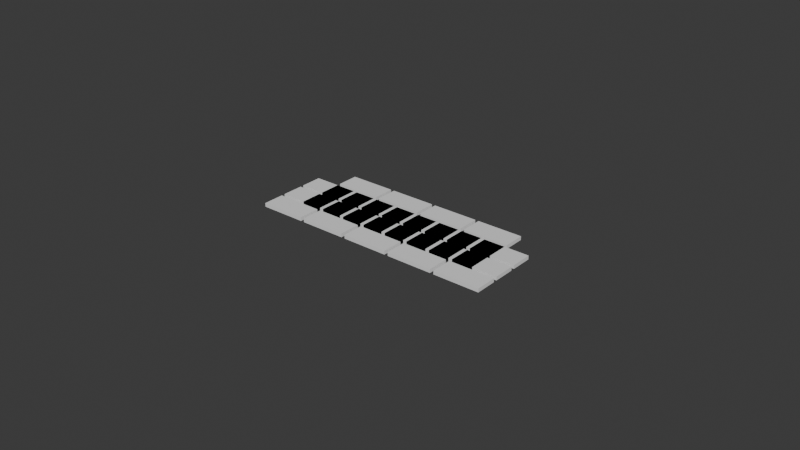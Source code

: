 # Source: EXP-BPY-006-20261102T175526Z_B_geometry_nodes.blend  (saved by Blender 5.4.4; exported with 4.5.12 LTS)
import bpy
from mathutils import Matrix  # noqa: F401  (used for matrix-valued properties, if any)

bpy.ops.wm.read_factory_settings(use_empty=True)
scene = bpy.context.scene
scene.name = 'Scene'

# ---- collections
col_collection = bpy.data.collections.new('Collection'); scene.collection.children.link(col_collection)

# ---- node groups
ng_exp_bpy_006_b_parametricrelief = bpy.data.node_groups.new('EXP-BPY-006_B_ParametricRelief', 'GeometryNodeTree')
_s = ng_exp_bpy_006_b_parametricrelief.interface.new_socket(name='Geometry', in_out='OUTPUT', socket_type='NodeSocketGeometry')
_s = ng_exp_bpy_006_b_parametricrelief.interface.new_socket(name='Geometry', in_out='INPUT', socket_type='NodeSocketGeometry')
_s = ng_exp_bpy_006_b_parametricrelief.interface.new_socket(name='Ancho placa (m)', in_out='INPUT', socket_type='NodeSocketFloat')
_s.default_value = 0.08
_s.min_value = 0.0001
_s.max_value = 1.0
_s = ng_exp_bpy_006_b_parametricrelief.interface.new_socket(name='Alto placa (m)', in_out='INPUT', socket_type='NodeSocketFloat')
_s.default_value = 0.06
_s.min_value = 0.0001
_s.max_value = 1.0
_s = ng_exp_bpy_006_b_parametricrelief.interface.new_socket(name='Base (m)', in_out='INPUT', socket_type='NodeSocketFloat')
_s.default_value = 0.004
_s.min_value = 0.0001
_s.max_value = 1.0
_s = ng_exp_bpy_006_b_parametricrelief.interface.new_socket(name='Relieve (m)', in_out='INPUT', socket_type='NodeSocketFloat')
_s.default_value = 0.001
_s.min_value = 0.0001
_s.max_value = 1.0
_s = ng_exp_bpy_006_b_parametricrelief.interface.new_socket(name='Ladrillo X (m)', in_out='INPUT', socket_type='NodeSocketFloat')
_s.default_value = 0.015
_s.min_value = 0.0001
_s.max_value = 1.0
_s = ng_exp_bpy_006_b_parametricrelief.interface.new_socket(name='Ladrillo Y (m)', in_out='INPUT', socket_type='NodeSocketFloat')
_s.default_value = 0.007
_s.min_value = 0.0001
_s.max_value = 1.0
_s = ng_exp_bpy_006_b_parametricrelief.interface.new_socket(name='Paso X (m)', in_out='INPUT', socket_type='NodeSocketFloat')
_s.default_value = 0.0162
_s.min_value = 0.0001
_s.max_value = 1.0
_s = ng_exp_bpy_006_b_parametricrelief.interface.new_socket(name='Paso Y (m)', in_out='INPUT', socket_type='NodeSocketFloat')
_s.default_value = 0.0082
_s.min_value = 0.0001
_s.max_value = 1.0
_N = ng_exp_bpy_006_b_parametricrelief.nodes; _L = ng_exp_bpy_006_b_parametricrelief.links
n0 = _N.new('NodeGroupInput'); n0.name = 'Group Input'; n0.location = (0, 0)
n0.label = 'Parámetros persistentes'
n1 = _N.new('NodeGroupOutput'); n1.name = 'Group Output'; n1.location = (0, 0)
n1.label = 'Salida evaluada'
n2 = _N.new('ShaderNodeMath'); n2.name = 'Math'; n2.location = (0, 0)
n2.label = 'Base center Z'
n2.operation = 'MULTIPLY'
n3 = _N.new('ShaderNodeCombineXYZ'); n3.name = 'Combine XYZ'; n3.location = (0, 0)
n3.label = 'Dimensiones de base'
n4 = _N.new('GeometryNodeMeshCube'); n4.name = 'Cube'; n4.location = (0, 0)
n4.label = 'Base paramétrica'
n5 = _N.new('ShaderNodeValue'); n5.name = 'Value'; n5.location = (0, 0)
n5.outputs[0].default_value = 0.0
n6 = _N.new('ShaderNodeValue'); n6.name = 'Value.001'; n6.location = (0, 0)
n6.outputs[0].default_value = 0.0
n7 = _N.new('ShaderNodeCombineXYZ'); n7.name = 'Combine XYZ.001'; n7.location = (0, 0)
n7.label = 'Centro vertical de base'
n8 = _N.new('GeometryNodeTransform'); n8.name = 'Transform Geometry'; n8.location = (0, 0)
n8.label = 'Base desde Z=0'
n8.width = 160
n9 = _N.new('GeometryNodeMeshGrid'); n9.name = 'Grid'; n9.location = (0, 0)
n9.label = 'Filas pares (15 ladrillos)'
n9.inputs[2].default_value = 5
n10 = _N.new('ShaderNodeMath'); n10.name = 'Math.001'; n10.location = (0, 0)
n10.label = 'Filas pares (15 ladrillos) X span'
n10.operation = 'MULTIPLY'
n10.inputs[1].default_value = 4.0
n11 = _N.new('ShaderNodeMath'); n11.name = 'Math.002'; n11.location = (0, 0)
n11.label = 'Filas pares (15 ladrillos) Y span'
n11.operation = 'MULTIPLY'
n11.inputs[1].default_value = 2.0
n12 = _N.new('GeometryNodeTransform'); n12.name = 'Transform Geometry.001'; n12.location = (0, 0)
n12.label = 'Filas pares (15 ladrillos) alternancia'
n12.width = 160
n12.inputs[1].default_value = (0.0, -0.0041, 0.0)
n13 = _N.new('GeometryNodeMeshGrid'); n13.name = 'Grid.001'; n13.location = (0, 0)
n13.label = 'Filas impares (12 ladrillos)'
n13.inputs[2].default_value = 4
n14 = _N.new('ShaderNodeMath'); n14.name = 'Math.003'; n14.location = (0, 0)
n14.label = 'Filas impares (12 ladrillos) X span'
n14.operation = 'MULTIPLY'
n14.inputs[1].default_value = 3.0
n15 = _N.new('ShaderNodeMath'); n15.name = 'Math.004'; n15.location = (0, 0)
n15.label = 'Filas impares (12 ladrillos) Y span'
n15.operation = 'MULTIPLY'
n15.inputs[1].default_value = 2.0
n16 = _N.new('GeometryNodeTransform'); n16.name = 'Transform Geometry.002'; n16.location = (0, 0)
n16.label = 'Filas impares (12 ladrillos) alternancia'
n16.width = 160
n16.inputs[1].default_value = (0.0, 0.0041, 0.0)
n17 = _N.new('GeometryNodeJoinGeometry'); n17.name = 'Join Geometry'; n17.location = (0, 0)
n17.label = '27 centros'
n18 = _N.new('GeometryNodeMeshCube'); n18.name = 'Cube.001'; n18.location = (0, 0)
n18.label = 'Sólido ladrillo con solape'
n19 = _N.new('ShaderNodeMath'); n19.name = 'Math.005'; n19.location = (0, 0)
n19.label = 'Relieve + solape'
n19.inputs[1].default_value = 0.0002
n20 = _N.new('ShaderNodeCombineXYZ'); n20.name = 'Combine XYZ.002'; n20.location = (0, 0)
n20.label = 'Dimensiones del ladrillo'
n21 = _N.new('GeometryNodeInstanceOnPoints'); n21.name = 'Instance on Points'; n21.location = (0, 0)
n21.label = 'Distribución'
n22 = _N.new('GeometryNodeRealizeInstances'); n22.name = 'Realize Instances'; n22.location = (0, 0)
n22.label = 'Realizar sólidos'
n23 = _N.new('ShaderNodeMath'); n23.name = 'Math.006'; n23.location = (0, 0)
n23.label = 'Mitad del relieve'
n23.operation = 'MULTIPLY'
n24 = _N.new('ShaderNodeMath'); n24.name = 'Math.007'; n24.location = (0, 0)
n24.label = 'Centro relieve'
n25 = _N.new('ShaderNodeMath'); n25.name = 'Math.008'; n25.location = (0, 0)
n25.label = 'Centro con solape'
n25.operation = 'SUBTRACT'
n25.inputs[1].default_value = 0.0001
n26 = _N.new('ShaderNodeCombineXYZ'); n26.name = 'Combine XYZ.003'; n26.location = (0, 0)
n26.label = 'Traslación Z ladrillos'
n27 = _N.new('GeometryNodeTransform'); n27.name = 'Transform Geometry.003'; n27.location = (0, 0)
n27.label = 'Ladrillos sobre base'
n27.width = 160
n28 = _N.new('GeometryNodeMeshBoolean'); n28.name = 'Mesh Boolean'; n28.location = (0, 0)
n28.label = 'Unión booleana'
n28.operation = 'UNION'
_L.new(n0.outputs[3], n2.inputs[0])
_L.new(n0.outputs[1], n3.inputs[0])
_L.new(n0.outputs[2], n3.inputs[1])
_L.new(n0.outputs[3], n3.inputs[2])
_L.new(n3.outputs[0], n4.inputs[0])
_L.new(n5.outputs[0], n7.inputs[0])
_L.new(n6.outputs[0], n7.inputs[1])
_L.new(n2.outputs[0], n7.inputs[2])
_L.new(n4.outputs[0], n8.inputs[0])
_L.new(n7.outputs[0], n8.inputs[1])
_L.new(n0.outputs[7], n10.inputs[0])
_L.new(n0.outputs[8], n11.inputs[0])
_L.new(n10.outputs[0], n9.inputs[0])
_L.new(n11.outputs[0], n9.inputs[1])
_L.new(n9.outputs[0], n12.inputs[0])
_L.new(n0.outputs[7], n14.inputs[0])
_L.new(n0.outputs[8], n15.inputs[0])
_L.new(n14.outputs[0], n13.inputs[0])
_L.new(n15.outputs[0], n13.inputs[1])
_L.new(n13.outputs[0], n16.inputs[0])
_L.new(n12.outputs[0], n17.inputs[0])
_L.new(n16.outputs[0], n17.inputs[0])
_L.new(n0.outputs[4], n19.inputs[0])
_L.new(n0.outputs[5], n20.inputs[0])
_L.new(n0.outputs[6], n20.inputs[1])
_L.new(n19.outputs[0], n20.inputs[2])
_L.new(n20.outputs[0], n18.inputs[0])
_L.new(n17.outputs[0], n21.inputs[0])
_L.new(n18.outputs[0], n21.inputs[2])
_L.new(n21.outputs[0], n22.inputs[0])
_L.new(n0.outputs[4], n23.inputs[0])
_L.new(n23.outputs[0], n24.inputs[1])
_L.new(n0.outputs[3], n24.inputs[0])
_L.new(n24.outputs[0], n25.inputs[0])
_L.new(n5.outputs[0], n26.inputs[0])
_L.new(n6.outputs[0], n26.inputs[1])
_L.new(n25.outputs[0], n26.inputs[2])
_L.new(n22.outputs[0], n27.inputs[0])
_L.new(n26.outputs[0], n27.inputs[1])
_L.new(n8.outputs[0], n28.inputs[0])
_L.new(n27.outputs[0], n28.inputs[1])
_L.new(n28.outputs[0], n1.inputs[0])
n1.is_active_output = True

# ---- world
world_world = bpy.data.worlds.new('World'); scene.world = world_world
world_world.use_nodes = True; world_world.node_tree.nodes.clear()
_N = world_world.node_tree.nodes; _L = world_world.node_tree.links
n0 = _N.new('ShaderNodeOutputWorld'); n0.name = 'World Output'; n0.location = (200, 100)
n1 = _N.new('ShaderNodeBackground'); n1.name = 'Background'; n1.location = (-200, 100)
n1.inputs[0].default_value = (0.05088, 0.05088, 0.05088, 1.0)
_L.new(n1.outputs[0], n0.inputs[0])
n0.is_active_output = True
world_world.color = (0.05088, 0.05088, 0.05088)
world_world.sun_shadow_jitter_overblur = 0.0

# ---- meshes
me_exp006_b_gn_carriermesh = bpy.data.meshes.new('EXP006_B_GN_CarrierMesh')
me_exp006_b_gn_carriermesh.from_pydata([], [], [])
me_exp006_b_gn_carriermesh.update()

# ---- objects
ob_exp_bpy_006_reliefplate = bpy.data.objects.new('EXP-BPY-006_ReliefPlate', me_exp006_b_gn_carriermesh)

# ---- transforms, parenting, visibility, modifiers, constraints
ob_exp_bpy_006_reliefplate.location = (0.0, 0.0, 0.0)
_m = ob_exp_bpy_006_reliefplate.modifiers.new('EXP006_ParametricPattern', 'NODES')
_m.node_group = ng_exp_bpy_006_b_parametricrelief

# ---- collection membership
scene.collection.objects.link(ob_exp_bpy_006_reliefplate)

# ---- scene / render settings (as saved in the file)
scene.frame_start = 1; scene.frame_end = 250; scene.frame_set(1)
scene.render.engine = 'BLENDER_EEVEE_NEXT'
scene.render.bake_bias = 0.0
scene.render.bake_samples = 0
scene.render.compositor_device = 'GPU'
scene.eevee.use_volume_custom_range = False
scene.eevee.fast_gi_thickness_near = 0.1
scene.eevee.fast_gi_thickness_far = 0.0
scene.eevee.ray_tracing_options.screen_trace_thickness = 0.1
bpy.context.view_layer.update()

# ---- added for rendering (the .blend has no active camera and no usable light): camera, sun
cam_auto = bpy.data.cameras.new('AutoCamera')
cam_auto.lens = 50.0
cam_auto.sensor_width = 36.0
cam_auto.clip_end = 1000.0
ob_auto_camera = bpy.data.objects.new('AutoCamera', cam_auto)
scene.collection.objects.link(ob_auto_camera)
ob_auto_camera.location = (0.185045, -0.222054, 0.152436)
ob_auto_camera.rotation_euler = (1.09748, -7.21219e-08, 0.694738)
scene.camera = ob_auto_camera
light_auto_sun = bpy.data.lights.new('AutoSun', 'SUN')
light_auto_sun.energy = 3.0
light_auto_sun.angle = 0.0523599
ob_auto_sun = bpy.data.objects.new('AutoSun', light_auto_sun)
scene.collection.objects.link(ob_auto_sun)
ob_auto_sun.rotation_euler = (0.872665, 0.174533, 0.523599)
bpy.context.view_layer.update()

